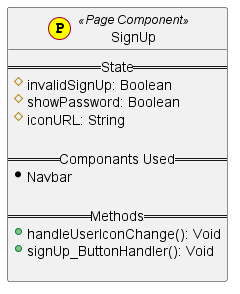

The diagram above was rendered by PlantUML. Its source (embedded in the PNG):
@startuml

class SignUp << (P,yellow) Page Component>> {
    == State ==
     #invalidSignUp: Boolean
     #showPassword: Boolean
     #iconURL: String

    == Componants Used ==
     *Navbar

    == Methods ==
     +handleUserIconChange(): Void
     +signUp_ButtonHandler(): Void

}

@enduml